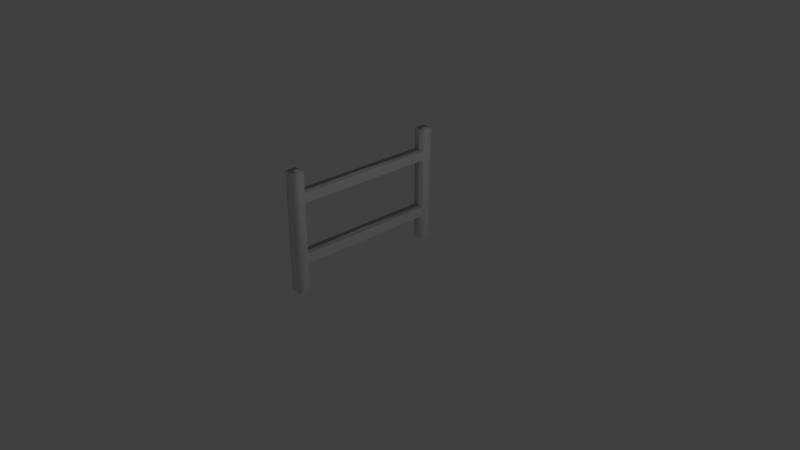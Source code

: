 # Source: FenceTest.blend  (saved by Blender 2.79.0; exported with 4.5.12 LTS)
import bpy
from mathutils import Matrix  # noqa: F401  (used for matrix-valued properties, if any)

bpy.ops.wm.read_factory_settings(use_empty=True)
scene = bpy.context.scene
scene.name = 'Scene'

# ---- collections
col_collection_1 = bpy.data.collections.new('Collection 1'); scene.collection.children.link(col_collection_1)

# ---- materials (node trees are filled in below, after node groups)
mat_material = bpy.data.materials.new('Material')
mat_material.alpha_threshold = 0.0
mat_material.use_transparent_shadow = False
mat_material.roughness = 0.5
mat_material.line_color = (0.0, 0.0, 0.0, 1.0)

# ---- material node trees

# ---- world
world_world = bpy.data.worlds.new('World'); scene.world = world_world
world_world.color = (0.05088, 0.05088, 0.05088)
world_world.use_sun_shadow = False
world_world.sun_shadow_jitter_overblur = 0.0
world_world.cycles.sampling_method = 'MANUAL'

# ---- cameras
cam_camera = bpy.data.cameras.new('Camera')
cam_camera.clip_end = 100.0
cam_camera.lens = 35.0
cam_camera.sensor_width = 32.0
cam_camera.sensor_height = 18.0
cam_camera.ortho_scale = 7.314
cam_camera.dof.focus_distance = 0.0
cam_camera.dof.aperture_fstop = 128.0

# ---- lights
light_lamp = bpy.data.lights.new('Lamp', 'POINT')
light_lamp.transmission_factor = 0.0
light_lamp.cutoff_distance = 30.0
light_lamp.energy = 100.0
light_lamp.shadow_buffer_clip_start = 1.001
light_lamp.shadow_soft_size = 0.1
light_lamp.shadow_maximum_resolution = 0.006
light_lamp.use_absolute_resolution = True

# ---- meshes
me_cube = bpy.data.meshes.new('Cube')
me_cube.from_pydata([(1.0, 1.0, -1.0), (1.0, -1.0, -1.0), (-1.0, -1.0, -1.0), (-1.0, 1.0, -1.0), (1.0, 1.0, 1.0), (1.0, -1.0, 1.0), (-1.0, -1.0, 1.0), (-1.0, 1.0, 1.0), (1.0, 1.0, 0.6426), (-1.0, 1.0, 0.6426), (1.0, 1.0, 0.4831), (-1.0, 1.0, 0.4831), (1.0, 1.0, -0.3594), (-1.0, 1.0, -0.3594), (1.0, 1.0, -0.5281), (-1.0, 1.0, -0.5281), (1.0, 27.47, 0.4831), (1.0, 27.47, 0.6426), (-1.0, 27.47, 0.4831), (-1.0, 27.47, 0.6426), (1.0, 27.47, -0.5281), (1.0, 27.47, -0.3594), (-1.0, 27.47, -0.5281), (-1.0, 27.47, -0.3594), (1.0, 27.47, 1.0), (-1.0, 27.47, 1.0), (1.0, 29.53, 1.0), (-1.0, 29.53, 1.0), (1.0, 27.47, -0.9598), (-1.0, 27.47, -0.9598), (1.0, 29.53, -0.9598), (-1.0, 29.53, -0.9598)], [], [(0, 1, 2, 3), (4, 7, 6, 5), (10, 8, 4, 5, 1, 0, 14, 12), (19, 25, 27, 31, 29, 22, 23, 18), (14, 0, 3, 15), (4, 8, 9, 7), (6, 7, 9, 11, 13, 15, 3, 2), (10, 11, 18, 16), (5, 6, 2, 1), (10, 12, 13, 11), (9, 8, 17, 19), (20, 22, 29, 28), (8, 10, 16, 17), (14, 15, 22, 20), (12, 14, 20, 21), (11, 9, 19, 18), (13, 12, 21, 23), (15, 13, 23, 22), (27, 26, 30, 31), (17, 16, 21, 20, 28, 30, 26, 24), (16, 18, 23, 21), (25, 24, 26, 27), (19, 17, 24, 25), (28, 29, 31, 30)])
me_cube.polygons.foreach_set('use_smooth', [True] * 24)
_uv = me_cube.uv_layers.new(name='UVMap')
_uv.uv.foreach_set('vector', [0.8338, 0.2664, 0.9728, 0.2664, 0.9728, 0.3319, 0.8338, 0.3319, 0.9728, 0.2009, 0.9728, 0.2664, 0.8338, 0.2664, 0.8338, 0.2009, 0.03592, 0.0655, 0.02483, 0.0655, 2.485e-08, 0.0655, 0.0, 0.0, 0.139, 5.857e-09, 0.139, 0.0655, 0.1062, 0.0655, 0.09446, 0.0655, 0.2531, 0.9323, 0.2779, 0.9323, 0.2779, 1.0, 0.1418, 1.0, 0.1418, 0.9323, 0.1718, 0.9323, 0.1835, 0.9323, 0.242, 0.9323, 0.9509, 0.3974, 0.9837, 0.3974, 0.9837, 0.4629, 0.9509, 0.4629, 0.9728, 0.0655, 0.9976, 0.0655, 0.9976, 0.131, 0.9728, 0.131, 0.2779, 3.904e-09, 0.2779, 0.0655, 0.2531, 0.0655, 0.242, 0.0655, 0.1835, 0.0655, 0.1718, 0.0655, 0.139, 0.0655, 0.139, 0.0, 0.4169, 0.8668, 0.2779, 0.8668, 0.2779, 0.0, 0.4169, 0.0, 0.8338, 0.2009, 0.8338, 0.1354, 0.9728, 0.1354, 0.9728, 0.2009, 0.8924, 0.3974, 0.9509, 0.3974, 0.9509, 0.4629, 0.8924, 0.4629, 0.5559, 0.0, 0.6949, 3.904e-09, 0.6949, 0.8668, 0.5559, 0.8668, 1.0, 0.3319, 1.0, 0.3974, 0.97, 0.3974, 0.97, 0.3319, 0.02483, 0.0655, 0.03592, 0.0655, 0.03592, 0.9323, 0.02483, 0.9323, 0.5559, 0.8668, 0.4169, 0.8668, 0.4169, 0.0, 0.5559, 0.0, 0.09446, 0.0655, 0.1062, 0.0655, 0.1062, 0.9323, 0.09446, 0.9323, 0.242, 0.0655, 0.2531, 0.0655, 0.2531, 0.9323, 0.242, 0.9323, 0.6949, 0.0, 0.8338, 5.857e-09, 0.8338, 0.8668, 0.6949, 0.8668, 0.1718, 0.0655, 0.1835, 0.0655, 0.1835, 0.9323, 0.1718, 0.9323, 0.97, 0.3319, 0.97, 0.3974, 0.8338, 0.3974, 0.8338, 0.3319, 0.02483, 0.9323, 0.03592, 0.9323, 0.09446, 0.9323, 0.1062, 0.9323, 0.1362, 0.9323, 0.1362, 1.0, 4.183e-07, 1.0, 3.935e-07, 0.9323, 0.8338, 0.4629, 0.8338, 0.3974, 0.8924, 0.3974, 0.8924, 0.4629, 0.8338, 0.0, 0.9728, 0.0, 0.9728, 0.06768, 0.8338, 0.06768, 0.9728, 0.0655, 0.9728, 7.809e-09, 0.9976, 0.0, 0.9976, 0.0655, 0.9728, 0.1354, 0.8338, 0.1354, 0.8338, 0.06768, 0.9728, 0.06768])
me_cube.materials.append(mat_material)
me_cube.use_remesh_preserve_volume = False
me_cube.use_remesh_preserve_attributes = False
me_cube.use_mirror_vertex_groups = False
me_cube.update()

# ---- objects
ob_cube = bpy.data.objects.new('Cube', me_cube)
ob_lamp = bpy.data.objects.new('Lamp', light_lamp)
ob_camera = bpy.data.objects.new('Camera', cam_camera)

# ---- transforms, parenting, visibility, modifiers, constraints
ob_cube.location = (0.0, -1.1, 0.6909)
ob_cube.scale = (-0.0754, 0.07202, 0.7875)
ob_cube.lock_rotations_4d = False
ob_cube.empty_display_type = 'ARROWS'
ob_cube.lineart.crease_threshold = 0.0
ob_lamp.location = (4.076, 1.005, 5.904)
ob_lamp.rotation_euler = (0.6503, 0.05522, 1.866)
ob_lamp.lock_rotations_4d = False
ob_lamp.empty_display_type = 'ARROWS'
ob_lamp.color = (0.0, 0.0, 0.0, 0.0)
ob_lamp.lineart.crease_threshold = 0.0
ob_camera.location = (7.481, -6.508, 5.344)
ob_camera.rotation_euler = (1.109, 0.0, 0.8149)
ob_camera.lock_rotations_4d = False
ob_camera.empty_display_type = 'ARROWS'
ob_camera.color = (0.0, 0.0, 0.0, 0.0)
ob_camera.display_type = 'WIRE'
ob_camera.lineart.crease_threshold = 0.0

# ---- collection membership
col_collection_1.objects.link(ob_cube)
col_collection_1.objects.link(ob_lamp)
col_collection_1.objects.link(ob_camera)

# ---- scene / render settings (as saved in the file)
scene.camera = ob_camera
scene.frame_start = 1; scene.frame_end = 250; scene.frame_set(1)
scene.render.engine = 'BLENDER_EEVEE_NEXT'
scene.render.resolution_percentage = 50
scene.render.dither_intensity = 0.0
scene.cycles.use_denoising = False
scene.cycles.samples = 128
scene.cycles.sampling_pattern = 'TABULATED_SOBOL'
scene.cycles.use_adaptive_sampling = False
scene.cycles.use_light_tree = False
scene.cycles.blur_glossy = 0.0
scene.cycles.sample_clamp_indirect = 0.0
scene.view_settings.view_transform = 'Standard'
bpy.context.view_layer.update()
